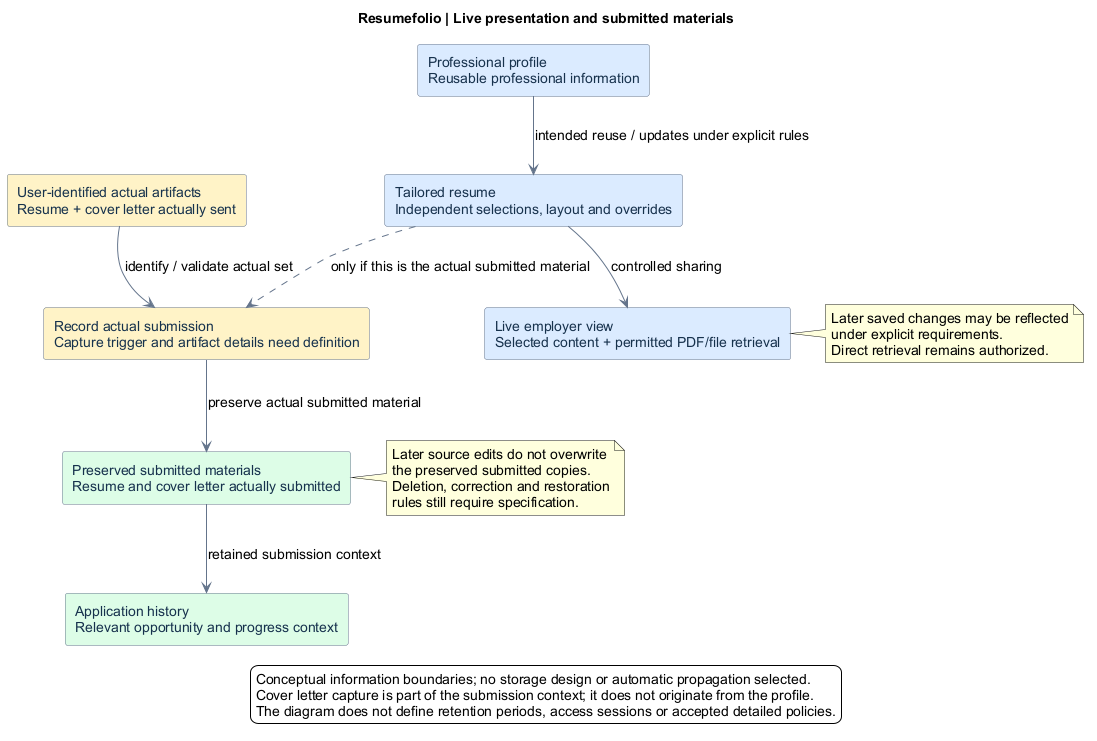

The diagram above was rendered by PlantUML. Its source (embedded in the PNG):
@startuml
' OWNER-MVP-2026-11-04 review: MVP core / cross-cutting. Core presentation/application/files or shared authority/recovery invariant remains applicable.
title Resumefolio | Live presentation and submitted materials
skinparam backgroundColor white
skinparam defaultFontName Arial
skinparam defaultFontSize 14
skinparam shadowing false
skinparam ArrowColor #64748B
skinparam rectangle {
 BorderColor #64748B
 FontColor #17324D
 BackgroundColor #DBEAFE
}
top to bottom direction
rectangle "Professional profile\nReusable professional information" as profile
rectangle "Tailored resume\nIndependent selections, layout and overrides" as resume
rectangle "Live employer view\nSelected content + permitted PDF/file retrieval" as live
rectangle "Record actual submission\nCapture trigger and artifact details need definition" as capture #FEF3C7
rectangle "Preserved submitted materials\nResume and cover letter actually submitted" as submitted #DCFCE7
rectangle "User-identified actual artifacts\nResume + cover letter actually sent" as actual #FEF3C7
rectangle "Application history\nRelevant opportunity and progress context" as history #DCFCE7
profile --> resume : intended reuse / updates under explicit rules
resume --> live : controlled sharing
resume ..> capture : only if this is the actual submitted material
actual --> capture : identify / validate actual set
capture --> submitted : preserve actual submitted material
submitted --> history : retained submission context
note right of live
Later saved changes may be reflected
under explicit requirements.
Direct retrieval remains authorized.
end note
note right of submitted
Later source edits do not overwrite
the preserved submitted copies.
Deletion, correction and restoration
rules still require specification.
end note
legend bottom
Conceptual information boundaries; no storage design or automatic propagation selected.
Cover letter capture is part of the submission context; it does not originate from the profile.
The diagram does not define retention periods, access sessions or accepted detailed policies.
endlegend
@enduml